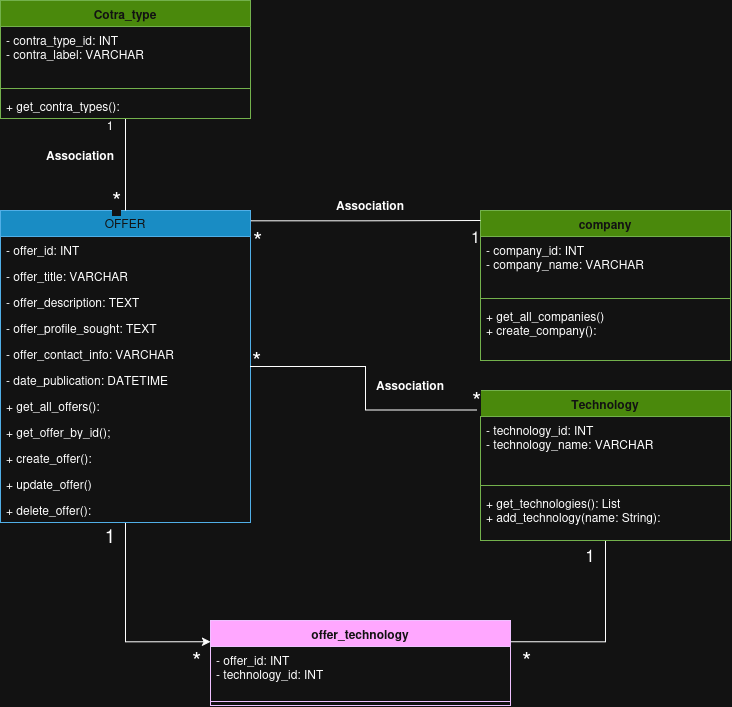

The diagram above was exported from draw.io. Its source (the exported page's mxGraphModel, read from the mxfile embedded in the PNG):
<mxGraphModel dx="2444" dy="795" grid="1" gridSize="10" guides="1" tooltips="1" connect="1" arrows="1" fold="1" page="1" pageScale="1" pageWidth="850" pageHeight="1100" math="0" shadow="0">
  <root>
    <mxCell id="0" />
    <mxCell id="1" parent="0" />
    <mxCell id="NzWM2DKxYwB-L_LrASGx-6" edge="1" parent="1" source="lyaXMe2pKvToEEF0R4Zb-4" style="edgeStyle=orthogonalEdgeStyle;rounded=0;orthogonalLoop=1;jettySize=auto;html=1;entryX=0;entryY=0.25;entryDx=0;entryDy=0;" target="NzWM2DKxYwB-L_LrASGx-1">
      <mxGeometry relative="1" as="geometry" />
    </mxCell>
    <mxCell id="lyaXMe2pKvToEEF0R4Zb-4" parent="1" style="swimlane;fontStyle=0;childLayout=stackLayout;horizontal=1;startSize=26;fillColor=#1ba1e2;horizontalStack=0;resizeParent=1;resizeParentMax=0;resizeLast=0;collapsible=1;marginBottom=0;whiteSpace=wrap;html=1;fontColor=#ffffff;strokeColor=#006EAF;" value="&lt;div&gt;OFFER&lt;/div&gt;" vertex="1">
      <mxGeometry height="312" width="250" x="-280" y="220" as="geometry" />
    </mxCell>
    <mxCell id="lyaXMe2pKvToEEF0R4Zb-5" parent="lyaXMe2pKvToEEF0R4Zb-4" style="text;strokeColor=none;fillColor=none;align=left;verticalAlign=top;spacingLeft=4;spacingRight=4;overflow=hidden;rotatable=0;points=[[0,0.5],[1,0.5]];portConstraint=eastwest;whiteSpace=wrap;html=1;" value="- offer_id: INT" vertex="1">
      <mxGeometry height="26" width="250" y="26" as="geometry" />
    </mxCell>
    <mxCell id="lyaXMe2pKvToEEF0R4Zb-6" parent="lyaXMe2pKvToEEF0R4Zb-4" style="text;strokeColor=none;fillColor=none;align=left;verticalAlign=top;spacingLeft=4;spacingRight=4;overflow=hidden;rotatable=0;points=[[0,0.5],[1,0.5]];portConstraint=eastwest;whiteSpace=wrap;html=1;" value="- offer_title: VARCHAR" vertex="1">
      <mxGeometry height="26" width="250" y="52" as="geometry" />
    </mxCell>
    <mxCell id="lyaXMe2pKvToEEF0R4Zb-7" parent="lyaXMe2pKvToEEF0R4Zb-4" style="text;strokeColor=none;fillColor=none;align=left;verticalAlign=top;spacingLeft=4;spacingRight=4;overflow=hidden;rotatable=0;points=[[0,0.5],[1,0.5]];portConstraint=eastwest;whiteSpace=wrap;html=1;" value="- offer_description: TEXT" vertex="1">
      <mxGeometry height="26" width="250" y="78" as="geometry" />
    </mxCell>
    <mxCell id="lyaXMe2pKvToEEF0R4Zb-9" parent="lyaXMe2pKvToEEF0R4Zb-4" style="text;strokeColor=none;fillColor=none;align=left;verticalAlign=top;spacingLeft=4;spacingRight=4;overflow=hidden;rotatable=0;points=[[0,0.5],[1,0.5]];portConstraint=eastwest;whiteSpace=wrap;html=1;" value="- offer_profile_sought: TEXT" vertex="1">
      <mxGeometry height="26" width="250" y="104" as="geometry" />
    </mxCell>
    <mxCell id="lyaXMe2pKvToEEF0R4Zb-10" parent="lyaXMe2pKvToEEF0R4Zb-4" style="text;strokeColor=none;fillColor=none;align=left;verticalAlign=top;spacingLeft=4;spacingRight=4;overflow=hidden;rotatable=0;points=[[0,0.5],[1,0.5]];portConstraint=eastwest;whiteSpace=wrap;html=1;" value="- offer_contact_info: VARCHAR" vertex="1">
      <mxGeometry height="26" width="250" y="130" as="geometry" />
    </mxCell>
    <mxCell id="lyaXMe2pKvToEEF0R4Zb-11" parent="lyaXMe2pKvToEEF0R4Zb-4" style="text;strokeColor=none;fillColor=none;align=left;verticalAlign=top;spacingLeft=4;spacingRight=4;overflow=hidden;rotatable=0;points=[[0,0.5],[1,0.5]];portConstraint=eastwest;whiteSpace=wrap;html=1;" value="- date_publication: DATETIME" vertex="1">
      <mxGeometry height="26" width="250" y="156" as="geometry" />
    </mxCell>
    <mxCell id="lyaXMe2pKvToEEF0R4Zb-18" parent="lyaXMe2pKvToEEF0R4Zb-4" style="text;strokeColor=none;fillColor=none;align=left;verticalAlign=top;spacingLeft=4;spacingRight=4;overflow=hidden;rotatable=0;points=[[0,0.5],[1,0.5]];portConstraint=eastwest;whiteSpace=wrap;html=1;" value="+ get_all_offers():&lt;div&gt;&lt;br&gt;&lt;/div&gt;" vertex="1">
      <mxGeometry height="26" width="250" y="182" as="geometry" />
    </mxCell>
    <mxCell id="lyaXMe2pKvToEEF0R4Zb-19" parent="lyaXMe2pKvToEEF0R4Zb-4" style="text;strokeColor=none;fillColor=none;align=left;verticalAlign=top;spacingLeft=4;spacingRight=4;overflow=hidden;rotatable=0;points=[[0,0.5],[1,0.5]];portConstraint=eastwest;whiteSpace=wrap;html=1;" value="+ get_offer_by_id();" vertex="1">
      <mxGeometry height="26" width="250" y="208" as="geometry" />
    </mxCell>
    <mxCell id="lyaXMe2pKvToEEF0R4Zb-20" parent="lyaXMe2pKvToEEF0R4Zb-4" style="text;strokeColor=none;fillColor=none;align=left;verticalAlign=top;spacingLeft=4;spacingRight=4;overflow=hidden;rotatable=0;points=[[0,0.5],[1,0.5]];portConstraint=eastwest;whiteSpace=wrap;html=1;" value="  + create_offer(): " vertex="1">
      <mxGeometry height="26" width="250" y="234" as="geometry" />
    </mxCell>
    <mxCell id="lyaXMe2pKvToEEF0R4Zb-21" parent="lyaXMe2pKvToEEF0R4Zb-4" style="text;strokeColor=none;fillColor=none;align=left;verticalAlign=top;spacingLeft=4;spacingRight=4;overflow=hidden;rotatable=0;points=[[0,0.5],[1,0.5]];portConstraint=eastwest;whiteSpace=wrap;html=1;" value="+ update_offer()" vertex="1">
      <mxGeometry height="26" width="250" y="260" as="geometry" />
    </mxCell>
    <mxCell id="lyaXMe2pKvToEEF0R4Zb-22" parent="lyaXMe2pKvToEEF0R4Zb-4" style="text;strokeColor=none;fillColor=none;align=left;verticalAlign=top;spacingLeft=4;spacingRight=4;overflow=hidden;rotatable=0;points=[[0,0.5],[1,0.5]];portConstraint=eastwest;whiteSpace=wrap;html=1;" value=" + delete_offer():" vertex="1">
      <mxGeometry height="26" width="250" y="286" as="geometry" />
    </mxCell>
    <mxCell id="lyaXMe2pKvToEEF0R4Zb-23" parent="1" style="swimlane;fontStyle=1;align=center;verticalAlign=top;childLayout=stackLayout;horizontal=1;startSize=26;horizontalStack=0;resizeParent=1;resizeParentMax=0;resizeLast=0;collapsible=1;marginBottom=0;whiteSpace=wrap;html=1;fillColor=#60a917;fontColor=#ffffff;strokeColor=#2D7600;" value="company" vertex="1">
      <mxGeometry height="150" width="250" x="200" y="220" as="geometry" />
    </mxCell>
    <mxCell id="lyaXMe2pKvToEEF0R4Zb-24" parent="lyaXMe2pKvToEEF0R4Zb-23" style="text;strokeColor=none;fillColor=none;align=left;verticalAlign=top;spacingLeft=4;spacingRight=4;overflow=hidden;rotatable=0;points=[[0,0.5],[1,0.5]];portConstraint=eastwest;whiteSpace=wrap;html=1;" value="- company_id: INT&lt;br/&gt;        - company_name: VARCHAR" vertex="1">
      <mxGeometry height="58" width="250" y="26" as="geometry" />
    </mxCell>
    <mxCell id="lyaXMe2pKvToEEF0R4Zb-25" parent="lyaXMe2pKvToEEF0R4Zb-23" style="line;strokeWidth=1;fillColor=none;align=left;verticalAlign=middle;spacingTop=-1;spacingLeft=3;spacingRight=3;rotatable=0;labelPosition=right;points=[];portConstraint=eastwest;strokeColor=inherit;" value="" vertex="1">
      <mxGeometry height="8" width="250" y="84" as="geometry" />
    </mxCell>
    <mxCell id="lyaXMe2pKvToEEF0R4Zb-26" parent="lyaXMe2pKvToEEF0R4Zb-23" style="text;strokeColor=none;fillColor=none;align=left;verticalAlign=top;spacingLeft=4;spacingRight=4;overflow=hidden;rotatable=0;points=[[0,0.5],[1,0.5]];portConstraint=eastwest;whiteSpace=wrap;html=1;" value="+ get_all_companies()&lt;br&gt;        + create_company():&amp;nbsp;" vertex="1">
      <mxGeometry height="58" width="250" y="92" as="geometry" />
    </mxCell>
    <mxCell id="lyaXMe2pKvToEEF0R4Zb-54" edge="1" parent="1" source="lyaXMe2pKvToEEF0R4Zb-29" style="edgeStyle=orthogonalEdgeStyle;rounded=0;orthogonalLoop=1;jettySize=auto;html=1;entryX=0.5;entryY=0;entryDx=0;entryDy=0;endArrow=none;endFill=0;" target="lyaXMe2pKvToEEF0R4Zb-4">
      <mxGeometry relative="1" as="geometry" />
    </mxCell>
    <mxCell id="lyaXMe2pKvToEEF0R4Zb-29" parent="1" style="swimlane;fontStyle=1;align=center;verticalAlign=top;childLayout=stackLayout;horizontal=1;startSize=26;horizontalStack=0;resizeParent=1;resizeParentMax=0;resizeLast=0;collapsible=1;marginBottom=0;whiteSpace=wrap;html=1;fillColor=#60a917;fontColor=#ffffff;strokeColor=#2D7600;" value="Cotra_type" vertex="1">
      <mxGeometry height="118" width="250" x="-280" y="10" as="geometry" />
    </mxCell>
    <mxCell id="lyaXMe2pKvToEEF0R4Zb-30" parent="lyaXMe2pKvToEEF0R4Zb-29" style="text;strokeColor=none;fillColor=none;align=left;verticalAlign=top;spacingLeft=4;spacingRight=4;overflow=hidden;rotatable=0;points=[[0,0.5],[1,0.5]];portConstraint=eastwest;whiteSpace=wrap;html=1;" value=" - contra_type_id: INT&lt;br/&gt;        - contra_label: VARCHAR" vertex="1">
      <mxGeometry height="58" width="250" y="26" as="geometry" />
    </mxCell>
    <mxCell id="lyaXMe2pKvToEEF0R4Zb-31" parent="lyaXMe2pKvToEEF0R4Zb-29" style="line;strokeWidth=1;fillColor=none;align=left;verticalAlign=middle;spacingTop=-1;spacingLeft=3;spacingRight=3;rotatable=0;labelPosition=right;points=[];portConstraint=eastwest;strokeColor=inherit;" value="" vertex="1">
      <mxGeometry height="8" width="250" y="84" as="geometry" />
    </mxCell>
    <mxCell id="lyaXMe2pKvToEEF0R4Zb-32" parent="lyaXMe2pKvToEEF0R4Zb-29" style="text;strokeColor=none;fillColor=none;align=left;verticalAlign=top;spacingLeft=4;spacingRight=4;overflow=hidden;rotatable=0;points=[[0,0.5],[1,0.5]];portConstraint=eastwest;whiteSpace=wrap;html=1;" value=" + get_contra_types(): " vertex="1">
      <mxGeometry height="26" width="250" y="92" as="geometry" />
    </mxCell>
    <mxCell id="NzWM2DKxYwB-L_LrASGx-8" edge="1" parent="1" source="lyaXMe2pKvToEEF0R4Zb-33" style="edgeStyle=orthogonalEdgeStyle;rounded=0;orthogonalLoop=1;jettySize=auto;html=1;entryX=1;entryY=0.25;entryDx=0;entryDy=0;endArrow=none;endFill=0;" target="NzWM2DKxYwB-L_LrASGx-1">
      <mxGeometry relative="1" as="geometry" />
    </mxCell>
    <mxCell id="lyaXMe2pKvToEEF0R4Zb-33" parent="1" style="swimlane;fontStyle=1;align=center;verticalAlign=top;childLayout=stackLayout;horizontal=1;startSize=26;horizontalStack=0;resizeParent=1;resizeParentMax=0;resizeLast=0;collapsible=1;marginBottom=0;whiteSpace=wrap;html=1;fillColor=#60a917;fontColor=#ffffff;strokeColor=#2D7600;" value="Technology" vertex="1">
      <mxGeometry height="150" width="250" x="200" y="400" as="geometry" />
    </mxCell>
    <mxCell id="lyaXMe2pKvToEEF0R4Zb-34" parent="lyaXMe2pKvToEEF0R4Zb-33" style="text;strokeColor=none;fillColor=none;align=left;verticalAlign=top;spacingLeft=4;spacingRight=4;overflow=hidden;rotatable=0;points=[[0,0.5],[1,0.5]];portConstraint=eastwest;whiteSpace=wrap;html=1;" value="  - technology_id: INT&#10;        - technology_name: VARCHAR" vertex="1">
      <mxGeometry height="65" width="250" y="26" as="geometry" />
    </mxCell>
    <mxCell id="lyaXMe2pKvToEEF0R4Zb-35" parent="lyaXMe2pKvToEEF0R4Zb-33" style="line;strokeWidth=1;fillColor=none;align=left;verticalAlign=middle;spacingTop=-1;spacingLeft=3;spacingRight=3;rotatable=0;labelPosition=right;points=[];portConstraint=eastwest;strokeColor=inherit;" value="" vertex="1">
      <mxGeometry height="8" width="250" y="91" as="geometry" />
    </mxCell>
    <mxCell id="lyaXMe2pKvToEEF0R4Zb-36" parent="lyaXMe2pKvToEEF0R4Zb-33" style="text;strokeColor=none;fillColor=none;align=left;verticalAlign=top;spacingLeft=4;spacingRight=4;overflow=hidden;rotatable=0;points=[[0,0.5],[1,0.5]];portConstraint=eastwest;whiteSpace=wrap;html=1;" value=" + get_technologies(): List&lt;br/&gt;        + add_technology(name: String):" vertex="1">
      <mxGeometry height="51" width="250" y="99" as="geometry" />
    </mxCell>
    <mxCell id="lyaXMe2pKvToEEF0R4Zb-46" edge="1" parent="1" source="lyaXMe2pKvToEEF0R4Zb-4" style="endArrow=none;html=1;endSize=12;startArrow=none;startSize=12;startFill=0;edgeStyle=orthogonalEdgeStyle;rounded=0;exitX=1.004;exitY=0.033;exitDx=0;exitDy=0;exitPerimeter=0;endFill=0;" value="">
      <mxGeometry relative="1" as="geometry">
        <mxPoint x="40" y="229.99999999999994" as="sourcePoint" />
        <mxPoint x="200" y="229.99999999999994" as="targetPoint" />
      </mxGeometry>
    </mxCell>
    <mxCell id="lyaXMe2pKvToEEF0R4Zb-47" connectable="0" parent="lyaXMe2pKvToEEF0R4Zb-46" style="edgeLabel;resizable=0;html=1;align=left;verticalAlign=top;" value="&lt;font style=&quot;font-size: 24px;&quot;&gt;*&lt;/font&gt;" vertex="1">
      <mxGeometry relative="1" x="-1" as="geometry" />
    </mxCell>
    <mxCell id="lyaXMe2pKvToEEF0R4Zb-48" connectable="0" parent="lyaXMe2pKvToEEF0R4Zb-46" style="edgeLabel;resizable=0;html=1;align=right;verticalAlign=top;" value="&lt;font style=&quot;font-size: 16px;&quot;&gt;1&lt;/font&gt;" vertex="1">
      <mxGeometry relative="1" x="1" as="geometry" />
    </mxCell>
    <mxCell id="lyaXMe2pKvToEEF0R4Zb-55" connectable="0" parent="lyaXMe2pKvToEEF0R4Zb-46" style="edgeLabel;resizable=0;html=1;align=left;verticalAlign=top;" value="&lt;font style=&quot;font-size: 24px;&quot;&gt;*&lt;/font&gt;" vertex="1">
      <mxGeometry relative="1" x="-1" as="geometry">
        <mxPoint x="-141" y="-40" as="offset" />
      </mxGeometry>
    </mxCell>
    <mxCell id="lyaXMe2pKvToEEF0R4Zb-61" connectable="0" parent="lyaXMe2pKvToEEF0R4Zb-46" style="edgeLabel;resizable=0;html=1;align=left;verticalAlign=top;" value="&lt;font style=&quot;font-size: 24px;&quot;&gt;*&lt;/font&gt;" vertex="1">
      <mxGeometry relative="1" x="-1" as="geometry">
        <mxPoint x="219" y="160" as="offset" />
      </mxGeometry>
    </mxCell>
    <mxCell id="lyaXMe2pKvToEEF0R4Zb-62" connectable="0" parent="lyaXMe2pKvToEEF0R4Zb-46" style="edgeLabel;resizable=0;html=1;align=left;verticalAlign=top;" value="&lt;font style=&quot;font-size: 24px;&quot;&gt;*&lt;/font&gt;" vertex="1">
      <mxGeometry relative="1" x="-1" as="geometry">
        <mxPoint x="-1" y="120" as="offset" />
      </mxGeometry>
    </mxCell>
    <mxCell id="NzWM2DKxYwB-L_LrASGx-11" connectable="0" parent="lyaXMe2pKvToEEF0R4Zb-46" style="edgeLabel;resizable=0;html=1;align=left;verticalAlign=top;" value="&lt;font style=&quot;font-size: 24px;&quot;&gt;*&lt;/font&gt;" vertex="1">
      <mxGeometry relative="1" x="-1" as="geometry">
        <mxPoint x="-61" y="420" as="offset" />
      </mxGeometry>
    </mxCell>
    <mxCell id="NzWM2DKxYwB-L_LrASGx-12" connectable="0" parent="lyaXMe2pKvToEEF0R4Zb-46" style="edgeLabel;resizable=0;html=1;align=left;verticalAlign=top;" value="&lt;font style=&quot;font-size: 24px;&quot;&gt;*&lt;/font&gt;" vertex="1">
      <mxGeometry relative="1" x="-1" as="geometry">
        <mxPoint x="269" y="420" as="offset" />
      </mxGeometry>
    </mxCell>
    <mxCell id="lyaXMe2pKvToEEF0R4Zb-52" parent="1" style="text;html=1;whiteSpace=wrap;strokeColor=none;fillColor=none;align=center;verticalAlign=middle;rounded=0;" value="&lt;b&gt;Association&lt;/b&gt;" vertex="1">
      <mxGeometry height="30" width="60" x="60" y="200" as="geometry" />
    </mxCell>
    <mxCell id="lyaXMe2pKvToEEF0R4Zb-56" parent="1" style="text;html=1;whiteSpace=wrap;strokeColor=none;fillColor=none;align=center;verticalAlign=middle;rounded=0;" value="1" vertex="1">
      <mxGeometry height="30" width="60" x="-200" y="120" as="geometry" />
    </mxCell>
    <mxCell id="lyaXMe2pKvToEEF0R4Zb-59" edge="1" parent="1" source="lyaXMe2pKvToEEF0R4Zb-4" style="edgeStyle=orthogonalEdgeStyle;rounded=0;orthogonalLoop=1;jettySize=auto;html=1;entryX=-0.012;entryY=0.13;entryDx=0;entryDy=0;entryPerimeter=0;endArrow=none;endFill=0;" target="lyaXMe2pKvToEEF0R4Zb-33">
      <mxGeometry relative="1" as="geometry" />
    </mxCell>
    <mxCell id="lyaXMe2pKvToEEF0R4Zb-63" parent="1" style="text;html=1;whiteSpace=wrap;strokeColor=none;fillColor=none;align=center;verticalAlign=middle;rounded=0;" value="&lt;b&gt;Association&lt;/b&gt;" vertex="1">
      <mxGeometry height="30" width="60" x="100" y="380" as="geometry" />
    </mxCell>
    <mxCell id="lyaXMe2pKvToEEF0R4Zb-64" parent="1" style="text;html=1;whiteSpace=wrap;strokeColor=none;fillColor=none;align=center;verticalAlign=middle;rounded=0;" value="&lt;b&gt;Association&lt;/b&gt;" vertex="1">
      <mxGeometry height="30" width="60" x="-230" y="150" as="geometry" />
    </mxCell>
    <mxCell id="NzWM2DKxYwB-L_LrASGx-1" parent="1" style="swimlane;fontStyle=1;align=center;verticalAlign=top;childLayout=stackLayout;horizontal=1;startSize=26;horizontalStack=0;resizeParent=1;resizeParentMax=0;resizeLast=0;collapsible=1;marginBottom=0;whiteSpace=wrap;html=1;fillColor=#6a00ff;fontColor=#ffffff;strokeColor=#3700CC;" value="offer_technology" vertex="1">
      <mxGeometry height="85" width="300" x="-70" y="630" as="geometry" />
    </mxCell>
    <mxCell id="NzWM2DKxYwB-L_LrASGx-2" parent="NzWM2DKxYwB-L_LrASGx-1" style="text;strokeColor=none;fillColor=none;align=left;verticalAlign=top;spacingLeft=4;spacingRight=4;overflow=hidden;rotatable=0;points=[[0,0.5],[1,0.5]];portConstraint=eastwest;whiteSpace=wrap;html=1;" value="- offer_id: INT&lt;br/&gt;- technology_id: INT" vertex="1">
      <mxGeometry height="51" width="300" y="26" as="geometry" />
    </mxCell>
    <mxCell id="NzWM2DKxYwB-L_LrASGx-3" parent="NzWM2DKxYwB-L_LrASGx-1" style="line;strokeWidth=1;fillColor=none;align=left;verticalAlign=middle;spacingTop=-1;spacingLeft=3;spacingRight=3;rotatable=0;labelPosition=right;points=[];portConstraint=eastwest;strokeColor=inherit;" value="" vertex="1">
      <mxGeometry height="8" width="300" y="77" as="geometry" />
    </mxCell>
    <mxCell id="NzWM2DKxYwB-L_LrASGx-7" parent="1" style="text;html=1;whiteSpace=wrap;strokeColor=none;fillColor=none;align=center;verticalAlign=middle;rounded=0;" value="&lt;font style=&quot;font-size: 19px;&quot;&gt;1&lt;/font&gt;" vertex="1">
      <mxGeometry height="30" width="60" x="-200" y="530" as="geometry" />
    </mxCell>
    <mxCell id="NzWM2DKxYwB-L_LrASGx-9" parent="1" style="text;html=1;whiteSpace=wrap;strokeColor=none;fillColor=none;align=center;verticalAlign=middle;rounded=0;" value="&lt;font style=&quot;font-size: 17px;&quot;&gt;1&lt;/font&gt;" vertex="1">
      <mxGeometry height="30" width="60" x="280" y="550" as="geometry" />
    </mxCell>
  </root>
</mxGraphModel>